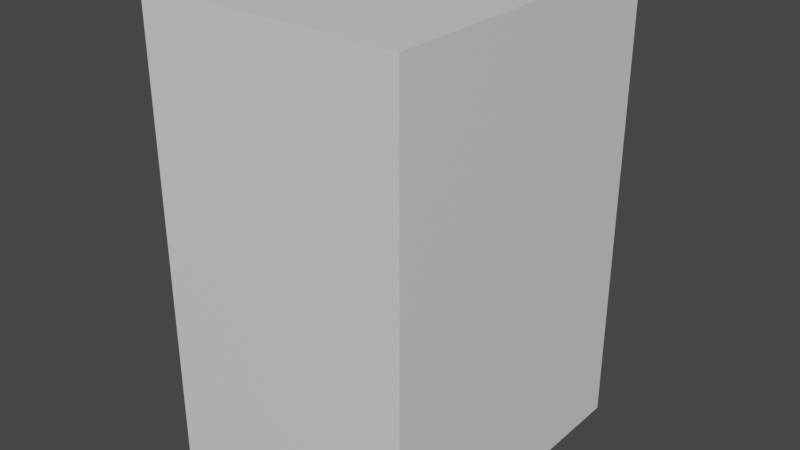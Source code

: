 # Source: Box_product.blend  (saved by Blender 2.82.7; exported with 4.5.12 LTS)
import bpy
from mathutils import Matrix  # noqa: F401  (used for matrix-valued properties, if any)

bpy.ops.wm.read_factory_settings(use_empty=True)
scene = bpy.context.scene
scene.name = 'Scene'

# ---- collections
col_collection = bpy.data.collections.new('Collection'); scene.collection.children.link(col_collection)

# ---- materials (node trees are filled in below, after node groups)
mat_material = bpy.data.materials.new('Material')
mat_material.alpha_threshold = 0.0
mat_material.use_transparent_shadow = False
mat_material.line_color = (0.0, 0.0, 0.0, 1.0)

# ---- material node trees
mat_material.use_nodes = True; mat_material.node_tree.nodes.clear()
_N = mat_material.node_tree.nodes; _L = mat_material.node_tree.links
n0 = _N.new('ShaderNodeOutputMaterial'); n0.name = 'Material Output'; n0.location = (300, 300)
n1 = _N.new('ShaderNodeBsdfPrincipled'); n1.name = 'Principled BSDF'; n1.location = (10, 300)
n1.distribution = 'GGX'
n1.subsurface_method = 'BURLEY'
n1.inputs[2].default_value = 0.4
n1.inputs[3].default_value = 1.45
n1.inputs[27].default_value = (0.0, 0.0, 0.0, 1.0)
n1.inputs[28].default_value = 1.0
_L.new(n1.outputs[0], n0.inputs[0])
n0.is_active_output = True

# ---- world
world_world = bpy.data.worlds.new('World'); scene.world = world_world
world_world.use_nodes = True; world_world.node_tree.nodes.clear()
_N = world_world.node_tree.nodes; _L = world_world.node_tree.links
n0 = _N.new('ShaderNodeOutputWorld'); n0.name = 'World Output'; n0.location = (300, 300)
n1 = _N.new('ShaderNodeBackground'); n1.name = 'Background'; n1.location = (10, 300)
n1.inputs[0].default_value = (0.05088, 0.05088, 0.05088, 1.0)
_L.new(n1.outputs[0], n0.inputs[0])
n0.is_active_output = True
world_world.color = (0.05088, 0.05088, 0.05088)
world_world.use_sun_shadow = False
world_world.sun_shadow_jitter_overblur = 0.0

# ---- meshes
me_cube = bpy.data.meshes.new('Cube')
me_cube.from_pydata([(1.0, 1.0, 1.0), (1.0, 1.0, -1.0), (1.0, -1.0, 1.0), (1.0, -1.0, -1.0), (-1.0, 1.0, 1.0), (-1.0, 1.0, -1.0), (-1.0, -1.0, 1.0), (-1.0, -1.0, -1.0)], [], [(0, 4, 6, 2), (3, 2, 6, 7), (7, 6, 4, 5), (5, 1, 3, 7), (1, 0, 2, 3), (5, 4, 0, 1)])
_uv = me_cube.uv_layers.new(name='UVMap')
_uv.uv.foreach_set('vector', [0.625, 0.5, 0.875, 0.5, 0.875, 0.75, 0.625, 0.75, 0.375, 0.75, 0.625, 0.75, 0.625, 1.0, 0.375, 1.0, 0.375, 0.0, 0.625, 0.0, 0.625, 0.25, 0.375, 0.25, 0.125, 0.5, 0.375, 0.5, 0.375, 0.75, 0.125, 0.75, 0.375, 0.5, 0.625, 0.5, 0.625, 0.75, 0.375, 0.75, 0.375, 0.25, 0.625, 0.25, 0.625, 0.5, 0.375, 0.5])
me_cube.materials.append(mat_material)
me_cube.use_remesh_preserve_volume = False
me_cube.use_remesh_preserve_attributes = False
me_cube.use_mirror_vertex_groups = False
me_cube.update()

# ---- objects
ob_cube = bpy.data.objects.new('Cube', me_cube)

# ---- transforms, parenting, visibility, modifiers, constraints
ob_cube.location = (0.0, 0.0, 0.98)
ob_cube.scale = (0.5715, 0.6892, 1.0)
ob_cube.lock_rotations_4d = False
ob_cube.empty_display_type = 'ARROWS'
ob_cube.lineart.crease_threshold = 0.0

# ---- collection membership
col_collection.objects.link(ob_cube)

# ---- scene / render settings (as saved in the file)
scene.frame_start = 1; scene.frame_end = 250; scene.frame_set(1)
scene.render.engine = 'BLENDER_EEVEE_NEXT'
scene.cycles.use_denoising = False
scene.cycles.samples = 128
scene.cycles.sampling_pattern = 'TABULATED_SOBOL'
scene.cycles.use_adaptive_sampling = False
scene.cycles.use_light_tree = False
scene.view_settings.view_transform = 'Filmic'
bpy.context.view_layer.update()

# ---- added for rendering (the .blend has no active camera and no usable light): camera, sun
cam_auto = bpy.data.cameras.new('AutoCamera')
cam_auto.lens = 50.0
cam_auto.sensor_width = 36.0
cam_auto.clip_end = 1000.0
ob_auto_camera = bpy.data.objects.new('AutoCamera', cam_auto)
scene.collection.objects.link(ob_auto_camera)
ob_auto_camera.location = (2.48367, -2.98041, 2.96697)
ob_auto_camera.rotation_euler = (1.09748, -7.21219e-08, 0.694738)
scene.camera = ob_auto_camera
light_auto_sun = bpy.data.lights.new('AutoSun', 'SUN')
light_auto_sun.energy = 3.0
light_auto_sun.angle = 0.0523599
ob_auto_sun = bpy.data.objects.new('AutoSun', light_auto_sun)
scene.collection.objects.link(ob_auto_sun)
ob_auto_sun.rotation_euler = (0.872665, 0.174533, 0.523599)
bpy.context.view_layer.update()
